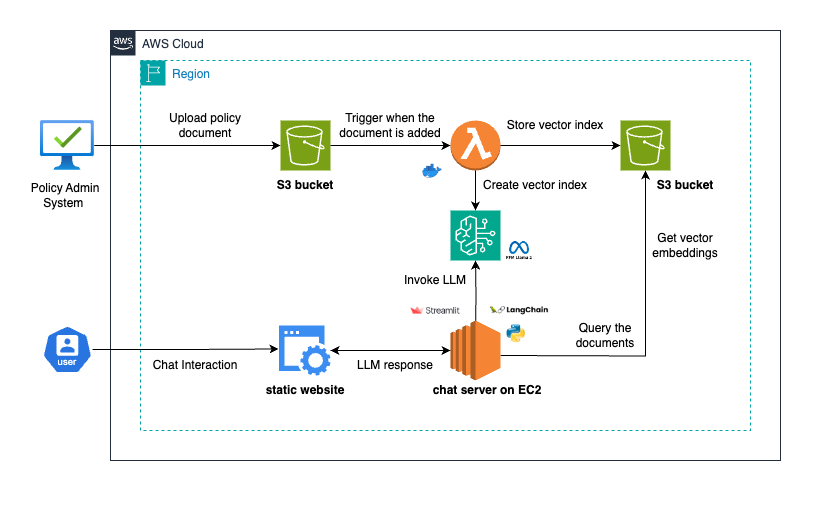

The diagram above was exported from draw.io. Its source (the exported page's mxGraphModel, read from the mxfile embedded in the PNG):
<mxGraphModel dx="1804" dy="606" grid="1" gridSize="10" guides="1" tooltips="1" connect="1" arrows="1" fold="1" page="1" pageScale="1" pageWidth="850" pageHeight="1100" math="0" shadow="0">
  <root>
    <mxCell id="0" />
    <mxCell id="1" parent="0" />
    <mxCell id="IF9zBRpAFgyhNhvbQL1x-1" value="AWS Cloud" style="points=[[0,0],[0.25,0],[0.5,0],[0.75,0],[1,0],[1,0.25],[1,0.5],[1,0.75],[1,1],[0.75,1],[0.5,1],[0.25,1],[0,1],[0,0.75],[0,0.5],[0,0.25]];outlineConnect=0;gradientColor=none;html=1;whiteSpace=wrap;fontSize=12;fontStyle=0;container=1;pointerEvents=0;collapsible=0;recursiveResize=0;shape=mxgraph.aws4.group;grIcon=mxgraph.aws4.group_aws_cloud_alt;strokeColor=#232F3E;fillColor=none;verticalAlign=top;align=left;spacingLeft=30;fontColor=#232F3E;dashed=0;" parent="1" vertex="1">
      <mxGeometry x="90" y="40" width="670" height="430" as="geometry" />
    </mxCell>
    <mxCell id="IF9zBRpAFgyhNhvbQL1x-2" value="Region" style="points=[[0,0],[0.25,0],[0.5,0],[0.75,0],[1,0],[1,0.25],[1,0.5],[1,0.75],[1,1],[0.75,1],[0.5,1],[0.25,1],[0,1],[0,0.75],[0,0.5],[0,0.25]];outlineConnect=0;gradientColor=none;html=1;whiteSpace=wrap;fontSize=12;fontStyle=0;container=1;pointerEvents=0;collapsible=0;recursiveResize=0;shape=mxgraph.aws4.group;grIcon=mxgraph.aws4.group_region;strokeColor=#00A4A6;fillColor=none;verticalAlign=top;align=left;spacingLeft=30;fontColor=#147EBA;dashed=1;" parent="IF9zBRpAFgyhNhvbQL1x-1" vertex="1">
      <mxGeometry x="30" y="30" width="610" height="370" as="geometry" />
    </mxCell>
    <mxCell id="IF9zBRpAFgyhNhvbQL1x-4" value="" style="sketch=0;points=[[0,0,0],[0.25,0,0],[0.5,0,0],[0.75,0,0],[1,0,0],[0,1,0],[0.25,1,0],[0.5,1,0],[0.75,1,0],[1,1,0],[0,0.25,0],[0,0.5,0],[0,0.75,0],[1,0.25,0],[1,0.5,0],[1,0.75,0]];outlineConnect=0;fontColor=#232F3E;fillColor=#7AA116;strokeColor=#ffffff;dashed=0;verticalLabelPosition=bottom;verticalAlign=top;align=center;html=1;fontSize=12;fontStyle=0;aspect=fixed;shape=mxgraph.aws4.resourceIcon;resIcon=mxgraph.aws4.s3;" parent="IF9zBRpAFgyhNhvbQL1x-2" vertex="1">
      <mxGeometry x="140" y="60" width="50" height="50" as="geometry" />
    </mxCell>
    <mxCell id="IF9zBRpAFgyhNhvbQL1x-5" value="" style="outlineConnect=0;dashed=0;verticalLabelPosition=bottom;verticalAlign=top;align=center;html=1;shape=mxgraph.aws3.lambda_function;fillColor=#F58534;gradientColor=none;" parent="IF9zBRpAFgyhNhvbQL1x-2" vertex="1">
      <mxGeometry x="310" y="60" width="50" height="50" as="geometry" />
    </mxCell>
    <mxCell id="IF9zBRpAFgyhNhvbQL1x-6" value="" style="sketch=0;points=[[0,0,0],[0.25,0,0],[0.5,0,0],[0.75,0,0],[1,0,0],[0,1,0],[0.25,1,0],[0.5,1,0],[0.75,1,0],[1,1,0],[0,0.25,0],[0,0.5,0],[0,0.75,0],[1,0.25,0],[1,0.5,0],[1,0.75,0]];outlineConnect=0;fontColor=#232F3E;fillColor=#01A88D;strokeColor=#ffffff;dashed=0;verticalLabelPosition=bottom;verticalAlign=top;align=center;html=1;fontSize=12;fontStyle=0;aspect=fixed;shape=mxgraph.aws4.resourceIcon;resIcon=mxgraph.aws4.bedrock;" parent="IF9zBRpAFgyhNhvbQL1x-2" vertex="1">
      <mxGeometry x="310" y="150" width="50" height="50" as="geometry" />
    </mxCell>
    <mxCell id="IF9zBRpAFgyhNhvbQL1x-7" value="" style="sketch=0;points=[[0,0,0],[0.25,0,0],[0.5,0,0],[0.75,0,0],[1,0,0],[0,1,0],[0.25,1,0],[0.5,1,0],[0.75,1,0],[1,1,0],[0,0.25,0],[0,0.5,0],[0,0.75,0],[1,0.25,0],[1,0.5,0],[1,0.75,0]];outlineConnect=0;fontColor=#232F3E;fillColor=#7AA116;strokeColor=#ffffff;dashed=0;verticalLabelPosition=bottom;verticalAlign=top;align=center;html=1;fontSize=12;fontStyle=0;aspect=fixed;shape=mxgraph.aws4.resourceIcon;resIcon=mxgraph.aws4.s3;" parent="IF9zBRpAFgyhNhvbQL1x-2" vertex="1">
      <mxGeometry x="480" y="60" width="50" height="50" as="geometry" />
    </mxCell>
    <mxCell id="IF9zBRpAFgyhNhvbQL1x-8" style="edgeStyle=orthogonalEdgeStyle;rounded=0;orthogonalLoop=1;jettySize=auto;html=1;entryX=0;entryY=0.5;entryDx=0;entryDy=0;entryPerimeter=0;" parent="IF9zBRpAFgyhNhvbQL1x-2" source="IF9zBRpAFgyhNhvbQL1x-4" target="IF9zBRpAFgyhNhvbQL1x-5" edge="1">
      <mxGeometry relative="1" as="geometry" />
    </mxCell>
    <mxCell id="IF9zBRpAFgyhNhvbQL1x-9" style="edgeStyle=orthogonalEdgeStyle;rounded=0;orthogonalLoop=1;jettySize=auto;html=1;entryX=0;entryY=0.5;entryDx=0;entryDy=0;entryPerimeter=0;" parent="IF9zBRpAFgyhNhvbQL1x-2" source="IF9zBRpAFgyhNhvbQL1x-5" target="IF9zBRpAFgyhNhvbQL1x-7" edge="1">
      <mxGeometry relative="1" as="geometry" />
    </mxCell>
    <mxCell id="IF9zBRpAFgyhNhvbQL1x-10" style="edgeStyle=orthogonalEdgeStyle;rounded=0;orthogonalLoop=1;jettySize=auto;html=1;entryX=0.5;entryY=0;entryDx=0;entryDy=0;entryPerimeter=0;" parent="IF9zBRpAFgyhNhvbQL1x-2" source="IF9zBRpAFgyhNhvbQL1x-5" target="IF9zBRpAFgyhNhvbQL1x-6" edge="1">
      <mxGeometry relative="1" as="geometry" />
    </mxCell>
    <mxCell id="IF9zBRpAFgyhNhvbQL1x-19" style="edgeStyle=orthogonalEdgeStyle;rounded=0;orthogonalLoop=1;jettySize=auto;html=1;" parent="IF9zBRpAFgyhNhvbQL1x-2" target="IF9zBRpAFgyhNhvbQL1x-6" edge="1">
      <mxGeometry relative="1" as="geometry">
        <mxPoint x="335" y="270" as="sourcePoint" />
      </mxGeometry>
    </mxCell>
    <mxCell id="IF9zBRpAFgyhNhvbQL1x-20" style="edgeStyle=orthogonalEdgeStyle;rounded=0;orthogonalLoop=1;jettySize=auto;html=1;entryX=0.5;entryY=1;entryDx=0;entryDy=0;entryPerimeter=0;" parent="IF9zBRpAFgyhNhvbQL1x-2" target="IF9zBRpAFgyhNhvbQL1x-7" edge="1">
      <mxGeometry relative="1" as="geometry">
        <mxPoint x="360" y="295" as="sourcePoint" />
      </mxGeometry>
    </mxCell>
    <mxCell id="IF9zBRpAFgyhNhvbQL1x-26" value="Trigger when the document is added" style="text;html=1;align=center;verticalAlign=middle;whiteSpace=wrap;rounded=0;" parent="IF9zBRpAFgyhNhvbQL1x-2" vertex="1">
      <mxGeometry x="195" y="50" width="110" height="30" as="geometry" />
    </mxCell>
    <mxCell id="IF9zBRpAFgyhNhvbQL1x-28" value="Store vector index" style="text;html=1;align=center;verticalAlign=middle;whiteSpace=wrap;rounded=0;" parent="IF9zBRpAFgyhNhvbQL1x-2" vertex="1">
      <mxGeometry x="360" y="50" width="110" height="30" as="geometry" />
    </mxCell>
    <mxCell id="IF9zBRpAFgyhNhvbQL1x-29" value="" style="shape=image;verticalLabelPosition=bottom;labelBackgroundColor=default;verticalAlign=top;aspect=fixed;imageAspect=0;image=https://tws.twcc.ai/wp-content/uploads/2023/11/LLM-ICONS-05.png;" parent="IF9zBRpAFgyhNhvbQL1x-2" vertex="1">
      <mxGeometry x="364.05" y="175" width="30" height="30" as="geometry" />
    </mxCell>
    <mxCell id="IF9zBRpAFgyhNhvbQL1x-31" value="Get vector embeddings" style="text;html=1;align=center;verticalAlign=middle;whiteSpace=wrap;rounded=0;" parent="IF9zBRpAFgyhNhvbQL1x-2" vertex="1">
      <mxGeometry x="490" y="170" width="110" height="30" as="geometry" />
    </mxCell>
    <mxCell id="8CNhUAMTUuA7KOJPm0iJ-3" value="Chat Interaction" style="text;html=1;align=center;verticalAlign=middle;whiteSpace=wrap;rounded=0;" vertex="1" parent="IF9zBRpAFgyhNhvbQL1x-2">
      <mxGeometry y="290" width="110" height="30" as="geometry" />
    </mxCell>
    <mxCell id="8CNhUAMTUuA7KOJPm0iJ-10" value="Upload policy document" style="text;html=1;align=center;verticalAlign=middle;whiteSpace=wrap;rounded=0;" vertex="1" parent="IF9zBRpAFgyhNhvbQL1x-2">
      <mxGeometry x="10" y="50" width="110" height="30" as="geometry" />
    </mxCell>
    <mxCell id="IF9zBRpAFgyhNhvbQL1x-30" value="Query the documents" style="text;html=1;align=center;verticalAlign=middle;whiteSpace=wrap;rounded=0;" parent="IF9zBRpAFgyhNhvbQL1x-2" vertex="1">
      <mxGeometry x="410" y="260" width="110" height="30" as="geometry" />
    </mxCell>
    <mxCell id="IF9zBRpAFgyhNhvbQL1x-33" value="Invoke LLM" style="text;html=1;align=center;verticalAlign=middle;whiteSpace=wrap;rounded=0;" parent="IF9zBRpAFgyhNhvbQL1x-2" vertex="1">
      <mxGeometry x="240" y="205" width="110" height="30" as="geometry" />
    </mxCell>
    <mxCell id="IF9zBRpAFgyhNhvbQL1x-34" value="LLM response" style="text;html=1;align=center;verticalAlign=middle;whiteSpace=wrap;rounded=0;" parent="IF9zBRpAFgyhNhvbQL1x-2" vertex="1">
      <mxGeometry x="200" y="290" width="110" height="30" as="geometry" />
    </mxCell>
    <mxCell id="8CNhUAMTUuA7KOJPm0iJ-1" value="" style="sketch=0;html=1;aspect=fixed;strokeColor=none;shadow=0;fillColor=#3B8DF1;verticalAlign=top;labelPosition=center;verticalLabelPosition=bottom;shape=mxgraph.gcp2.website" vertex="1" parent="IF9zBRpAFgyhNhvbQL1x-2">
      <mxGeometry x="138.44999999999996" y="265" width="51.55" height="50" as="geometry" />
    </mxCell>
    <mxCell id="8CNhUAMTUuA7KOJPm0iJ-5" value="" style="shape=image;verticalLabelPosition=bottom;labelBackgroundColor=default;verticalAlign=top;aspect=fixed;imageAspect=0;image=https://miro.medium.com/v2/resize:fit:2000/1*HCpU9Lsfnm8On56sJplEbw.png;" vertex="1" parent="IF9zBRpAFgyhNhvbQL1x-2">
      <mxGeometry x="264.07" y="240" width="61.85" height="20" as="geometry" />
    </mxCell>
    <mxCell id="IF9zBRpAFgyhNhvbQL1x-13" value="" style="shape=image;verticalLabelPosition=bottom;labelBackgroundColor=default;verticalAlign=top;aspect=fixed;imageAspect=0;image=https://deepsense.ai/wp-content/uploads/2023/10/LangChain-announces-partnership-with-deepsense.jpeg;" parent="IF9zBRpAFgyhNhvbQL1x-2" vertex="1">
      <mxGeometry x="340" y="235" width="78.09" height="30" as="geometry" />
    </mxCell>
    <mxCell id="8CNhUAMTUuA7KOJPm0iJ-22" style="edgeStyle=orthogonalEdgeStyle;rounded=0;orthogonalLoop=1;jettySize=auto;html=1;" edge="1" parent="IF9zBRpAFgyhNhvbQL1x-2" source="8CNhUAMTUuA7KOJPm0iJ-20">
      <mxGeometry relative="1" as="geometry">
        <mxPoint x="190" y="290" as="targetPoint" />
      </mxGeometry>
    </mxCell>
    <mxCell id="8CNhUAMTUuA7KOJPm0iJ-20" value="" style="outlineConnect=0;dashed=0;verticalLabelPosition=bottom;verticalAlign=top;align=center;html=1;shape=mxgraph.aws3.ec2;fillColor=#F58534;gradientColor=none;" vertex="1" parent="IF9zBRpAFgyhNhvbQL1x-2">
      <mxGeometry x="310" y="260" width="50" height="60" as="geometry" />
    </mxCell>
    <mxCell id="8CNhUAMTUuA7KOJPm0iJ-21" style="edgeStyle=orthogonalEdgeStyle;rounded=0;orthogonalLoop=1;jettySize=auto;html=1;entryX=0;entryY=0.5;entryDx=0;entryDy=0;entryPerimeter=0;" edge="1" parent="IF9zBRpAFgyhNhvbQL1x-2" source="8CNhUAMTUuA7KOJPm0iJ-1" target="8CNhUAMTUuA7KOJPm0iJ-20">
      <mxGeometry relative="1" as="geometry" />
    </mxCell>
    <mxCell id="8CNhUAMTUuA7KOJPm0iJ-23" value="&lt;b&gt;static website&lt;/b&gt;" style="text;html=1;align=center;verticalAlign=middle;whiteSpace=wrap;rounded=0;" vertex="1" parent="IF9zBRpAFgyhNhvbQL1x-2">
      <mxGeometry x="110" y="315" width="110" height="30" as="geometry" />
    </mxCell>
    <mxCell id="8CNhUAMTUuA7KOJPm0iJ-24" value="&lt;b&gt;chat server on EC2&lt;/b&gt;" style="text;html=1;align=center;verticalAlign=middle;whiteSpace=wrap;rounded=0;" vertex="1" parent="IF9zBRpAFgyhNhvbQL1x-2">
      <mxGeometry x="284.05" y="315" width="125.95" height="30" as="geometry" />
    </mxCell>
    <mxCell id="8CNhUAMTUuA7KOJPm0iJ-25" value="&lt;b&gt;S3 bucket&lt;/b&gt;" style="text;html=1;align=center;verticalAlign=middle;whiteSpace=wrap;rounded=0;" vertex="1" parent="IF9zBRpAFgyhNhvbQL1x-2">
      <mxGeometry x="110" y="110" width="110" height="30" as="geometry" />
    </mxCell>
    <mxCell id="8CNhUAMTUuA7KOJPm0iJ-26" value="&lt;b&gt;S3 bucket&lt;/b&gt;" style="text;html=1;align=center;verticalAlign=middle;whiteSpace=wrap;rounded=0;" vertex="1" parent="IF9zBRpAFgyhNhvbQL1x-2">
      <mxGeometry x="490" y="110" width="110" height="30" as="geometry" />
    </mxCell>
    <mxCell id="8CNhUAMTUuA7KOJPm0iJ-30" value="Create vector index" style="text;html=1;align=center;verticalAlign=middle;whiteSpace=wrap;rounded=0;" vertex="1" parent="IF9zBRpAFgyhNhvbQL1x-2">
      <mxGeometry x="340" y="110" width="110" height="30" as="geometry" />
    </mxCell>
    <mxCell id="8CNhUAMTUuA7KOJPm0iJ-32" value="" style="shape=image;verticalLabelPosition=bottom;labelBackgroundColor=default;verticalAlign=top;aspect=fixed;imageAspect=0;image=https://www.pngall.com/wp-content/uploads/2016/05/Python-Logo-Free-Download-PNG.png;" vertex="1" parent="IF9zBRpAFgyhNhvbQL1x-2">
      <mxGeometry x="364.05" y="260" width="23.57" height="30" as="geometry" />
    </mxCell>
    <mxCell id="8CNhUAMTUuA7KOJPm0iJ-36" value="" style="shape=image;verticalLabelPosition=bottom;labelBackgroundColor=default;verticalAlign=top;aspect=fixed;imageAspect=0;image=https://tech.osteel.me/images/2020/03/04/docker-introduction-01.jpg;" vertex="1" parent="IF9zBRpAFgyhNhvbQL1x-2">
      <mxGeometry x="271.78000000000003" y="100" width="38.22" height="20" as="geometry" />
    </mxCell>
    <mxCell id="IF9zBRpAFgyhNhvbQL1x-22" value="" style="aspect=fixed;sketch=0;html=1;dashed=0;whitespace=wrap;verticalLabelPosition=bottom;verticalAlign=top;fillColor=#2875E2;strokeColor=#ffffff;points=[[0.005,0.63,0],[0.1,0.2,0],[0.9,0.2,0],[0.5,0,0],[0.995,0.63,0],[0.72,0.99,0],[0.5,1,0],[0.28,0.99,0]];shape=mxgraph.kubernetes.icon2;kubernetesLabel=1;prIcon=user" parent="1" vertex="1">
      <mxGeometry x="21.9" y="335" width="50" height="48" as="geometry" />
    </mxCell>
    <mxCell id="8CNhUAMTUuA7KOJPm0iJ-6" value="" style="image;aspect=fixed;html=1;points=[];align=center;fontSize=12;image=img/lib/azure2/management_governance/Managed_Desktop.svg;" vertex="1" parent="1">
      <mxGeometry x="20.00000000000002" y="130" width="53.8" height="50" as="geometry" />
    </mxCell>
    <mxCell id="8CNhUAMTUuA7KOJPm0iJ-7" value="Policy Admin System&amp;nbsp;" style="text;html=1;align=center;verticalAlign=middle;whiteSpace=wrap;rounded=0;" vertex="1" parent="1">
      <mxGeometry x="-10" y="190" width="110" height="30" as="geometry" />
    </mxCell>
    <mxCell id="8CNhUAMTUuA7KOJPm0iJ-9" style="edgeStyle=orthogonalEdgeStyle;rounded=0;orthogonalLoop=1;jettySize=auto;html=1;entryX=0;entryY=0.5;entryDx=0;entryDy=0;entryPerimeter=0;" edge="1" parent="1" source="8CNhUAMTUuA7KOJPm0iJ-6" target="IF9zBRpAFgyhNhvbQL1x-4">
      <mxGeometry relative="1" as="geometry" />
    </mxCell>
    <mxCell id="8CNhUAMTUuA7KOJPm0iJ-28" style="edgeStyle=orthogonalEdgeStyle;rounded=0;orthogonalLoop=1;jettySize=auto;html=1;entryX=-0.009;entryY=0.47;entryDx=0;entryDy=0;entryPerimeter=0;" edge="1" parent="1" source="IF9zBRpAFgyhNhvbQL1x-22" target="8CNhUAMTUuA7KOJPm0iJ-1">
      <mxGeometry relative="1" as="geometry" />
    </mxCell>
    <mxCell id="8CNhUAMTUuA7KOJPm0iJ-37" value="" style="rounded=0;whiteSpace=wrap;html=1;fillColor=none;strokeColor=none;" vertex="1" parent="1">
      <mxGeometry x="-20" y="10" width="830" height="510" as="geometry" />
    </mxCell>
  </root>
</mxGraphModel>